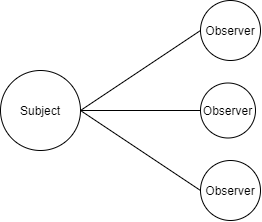

The diagram above was exported from draw.io. Its source (the exported page's mxGraphModel, read from the mxfile embedded in the PNG):
<mxGraphModel dx="750" dy="668" grid="1" gridSize="10" guides="1" tooltips="1" connect="1" arrows="1" fold="1" page="1" pageScale="1" pageWidth="400" pageHeight="400" math="0" shadow="0">
  <root>
    <mxCell id="0" />
    <mxCell id="1" parent="0" />
    <mxCell id="oWS_RD2SswmksUJA9i4Y-1" value="Subject" style="ellipse;whiteSpace=wrap;html=1;aspect=fixed;" vertex="1" parent="1">
      <mxGeometry x="80" y="120" width="80" height="80" as="geometry" />
    </mxCell>
    <mxCell id="oWS_RD2SswmksUJA9i4Y-2" value="" style="endArrow=none;html=1;" edge="1" parent="1">
      <mxGeometry width="50" height="50" relative="1" as="geometry">
        <mxPoint x="160" y="160" as="sourcePoint" />
        <mxPoint x="280" y="80" as="targetPoint" />
      </mxGeometry>
    </mxCell>
    <mxCell id="oWS_RD2SswmksUJA9i4Y-3" value="Observer" style="ellipse;whiteSpace=wrap;html=1;aspect=fixed;" vertex="1" parent="1">
      <mxGeometry x="280" y="50" width="60" height="60" as="geometry" />
    </mxCell>
    <mxCell id="oWS_RD2SswmksUJA9i4Y-4" value="" style="endArrow=none;html=1;entryX=0;entryY=0.5;entryDx=0;entryDy=0;exitX=1;exitY=0.5;exitDx=0;exitDy=0;" edge="1" parent="1" source="oWS_RD2SswmksUJA9i4Y-1" target="oWS_RD2SswmksUJA9i4Y-5">
      <mxGeometry width="50" height="50" relative="1" as="geometry">
        <mxPoint x="170" y="240" as="sourcePoint" />
        <mxPoint x="290" y="160" as="targetPoint" />
      </mxGeometry>
    </mxCell>
    <mxCell id="oWS_RD2SswmksUJA9i4Y-5" value="Observer" style="ellipse;whiteSpace=wrap;html=1;aspect=fixed;" vertex="1" parent="1">
      <mxGeometry x="280" y="132.5" width="55" height="55" as="geometry" />
    </mxCell>
    <mxCell id="oWS_RD2SswmksUJA9i4Y-6" value="" style="endArrow=none;html=1;entryX=0;entryY=0.5;entryDx=0;entryDy=0;exitX=1;exitY=0.5;exitDx=0;exitDy=0;" edge="1" parent="1" target="oWS_RD2SswmksUJA9i4Y-7" source="oWS_RD2SswmksUJA9i4Y-1">
      <mxGeometry width="50" height="50" relative="1" as="geometry">
        <mxPoint x="150" y="270" as="sourcePoint" />
        <mxPoint x="280" y="270" as="targetPoint" />
      </mxGeometry>
    </mxCell>
    <mxCell id="oWS_RD2SswmksUJA9i4Y-7" value="Observer" style="ellipse;whiteSpace=wrap;html=1;aspect=fixed;" vertex="1" parent="1">
      <mxGeometry x="280" y="210" width="60" height="60" as="geometry" />
    </mxCell>
  </root>
</mxGraphModel>